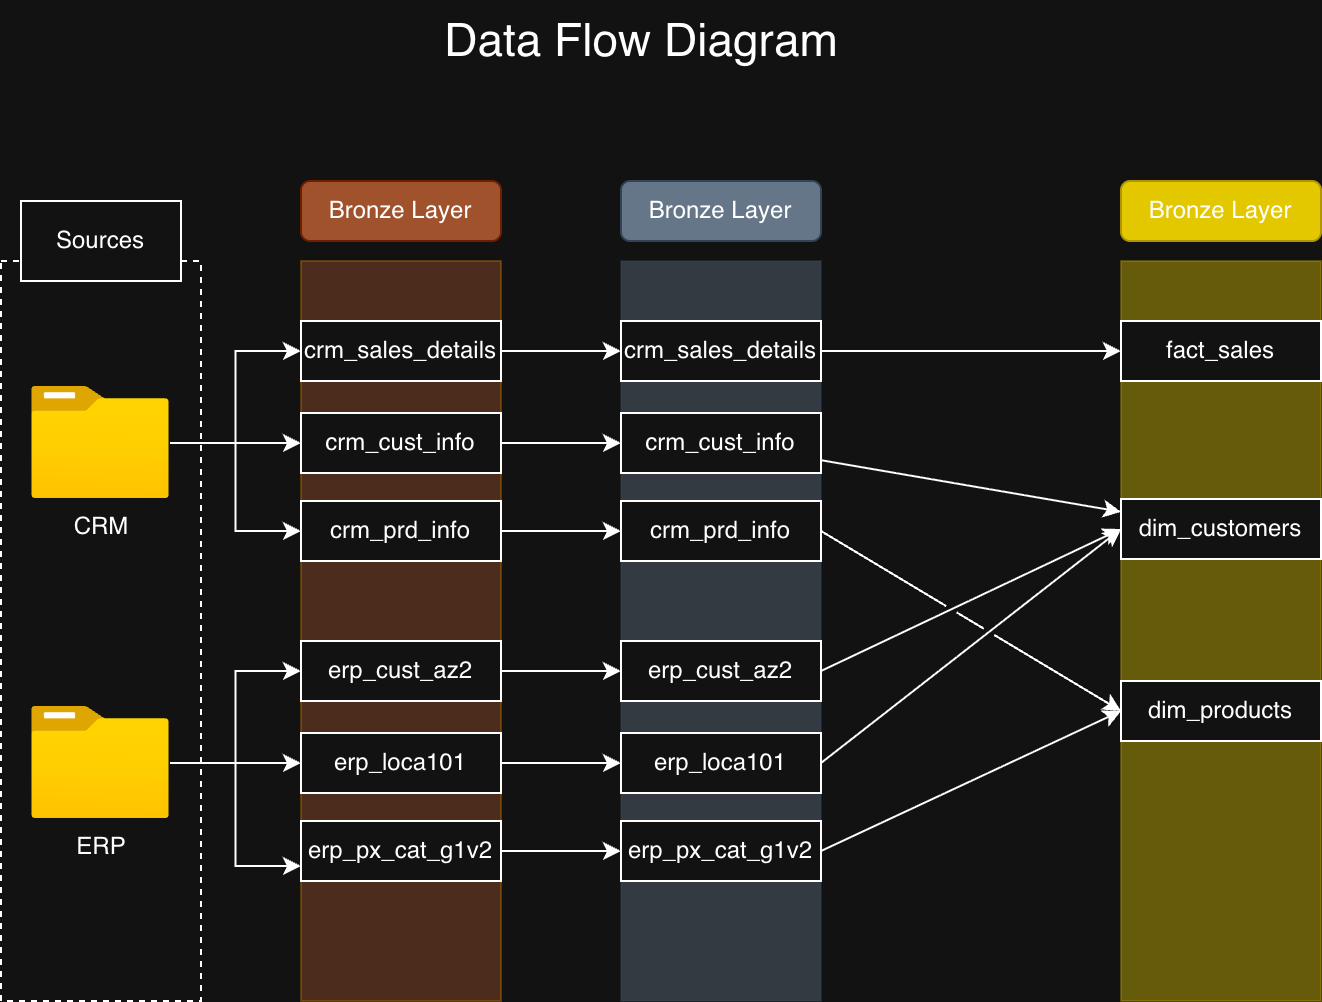

The diagram above was exported from draw.io. Its source (the exported page's mxGraphModel, read from the mxfile embedded in the PNG):
<mxGraphModel dx="976" dy="723" grid="1" gridSize="10" guides="1" tooltips="1" connect="1" arrows="1" fold="1" page="1" pageScale="1" pageWidth="850" pageHeight="1100" math="0" shadow="0">
  <root>
    <mxCell id="0" />
    <mxCell id="1" parent="0" />
    <mxCell id="do0N0VxG0-UGNIZHP81k-2" value="" style="rounded=0;whiteSpace=wrap;html=1;dashed=1;" parent="1" vertex="1">
      <mxGeometry x="40" y="160" width="100" height="370" as="geometry" />
    </mxCell>
    <mxCell id="do0N0VxG0-UGNIZHP81k-3" value="Sources" style="rounded=0;whiteSpace=wrap;html=1;" parent="1" vertex="1">
      <mxGeometry x="50" y="130" width="80" height="40" as="geometry" />
    </mxCell>
    <mxCell id="do0N0VxG0-UGNIZHP81k-23" style="edgeStyle=orthogonalEdgeStyle;rounded=0;orthogonalLoop=1;jettySize=auto;html=1;" parent="1" source="do0N0VxG0-UGNIZHP81k-4" target="do0N0VxG0-UGNIZHP81k-13" edge="1">
      <mxGeometry relative="1" as="geometry" />
    </mxCell>
    <mxCell id="do0N0VxG0-UGNIZHP81k-24" style="edgeStyle=orthogonalEdgeStyle;rounded=0;orthogonalLoop=1;jettySize=auto;html=1;entryX=0;entryY=0.5;entryDx=0;entryDy=0;" parent="1" source="do0N0VxG0-UGNIZHP81k-4" target="do0N0VxG0-UGNIZHP81k-14" edge="1">
      <mxGeometry relative="1" as="geometry" />
    </mxCell>
    <mxCell id="do0N0VxG0-UGNIZHP81k-34" style="edgeStyle=orthogonalEdgeStyle;rounded=0;orthogonalLoop=1;jettySize=auto;html=1;entryX=0;entryY=0.5;entryDx=0;entryDy=0;" parent="1" source="do0N0VxG0-UGNIZHP81k-4" target="do0N0VxG0-UGNIZHP81k-10" edge="1">
      <mxGeometry relative="1" as="geometry" />
    </mxCell>
    <mxCell id="do0N0VxG0-UGNIZHP81k-4" value="CRM" style="image;aspect=fixed;html=1;points=[];align=center;fontSize=12;image=img/lib/azure2/general/Folder_Blank.svg;" parent="1" vertex="1">
      <mxGeometry x="55.5" y="223" width="69" height="56.00000000000001" as="geometry" />
    </mxCell>
    <mxCell id="do0N0VxG0-UGNIZHP81k-35" style="edgeStyle=orthogonalEdgeStyle;rounded=0;orthogonalLoop=1;jettySize=auto;html=1;entryX=0;entryY=0.5;entryDx=0;entryDy=0;" parent="1" source="do0N0VxG0-UGNIZHP81k-5" target="do0N0VxG0-UGNIZHP81k-20" edge="1">
      <mxGeometry relative="1" as="geometry" />
    </mxCell>
    <mxCell id="do0N0VxG0-UGNIZHP81k-36" style="edgeStyle=orthogonalEdgeStyle;rounded=0;orthogonalLoop=1;jettySize=auto;html=1;entryX=0;entryY=0.5;entryDx=0;entryDy=0;" parent="1" source="do0N0VxG0-UGNIZHP81k-5" target="do0N0VxG0-UGNIZHP81k-19" edge="1">
      <mxGeometry relative="1" as="geometry" />
    </mxCell>
    <mxCell id="do0N0VxG0-UGNIZHP81k-37" style="edgeStyle=orthogonalEdgeStyle;rounded=0;orthogonalLoop=1;jettySize=auto;html=1;entryX=0;entryY=0.75;entryDx=0;entryDy=0;" parent="1" source="do0N0VxG0-UGNIZHP81k-5" target="do0N0VxG0-UGNIZHP81k-21" edge="1">
      <mxGeometry relative="1" as="geometry" />
    </mxCell>
    <mxCell id="do0N0VxG0-UGNIZHP81k-5" value="ERP" style="image;aspect=fixed;html=1;points=[];align=center;fontSize=12;image=img/lib/azure2/general/Folder_Blank.svg;" parent="1" vertex="1">
      <mxGeometry x="55.5" y="383" width="69" height="56.00000000000001" as="geometry" />
    </mxCell>
    <mxCell id="do0N0VxG0-UGNIZHP81k-7" value="" style="rounded=0;whiteSpace=wrap;html=1;gradientDirection=south;fillColor=light-dark(#f0a30a, #a0522d);fontColor=#000000;strokeColor=#BD7000;gradientColor=none;opacity=40;" parent="1" vertex="1">
      <mxGeometry x="190" y="160" width="100" height="370" as="geometry" />
    </mxCell>
    <mxCell id="do0N0VxG0-UGNIZHP81k-9" value="&lt;font style=&quot;color: rgb(255, 255, 255);&quot;&gt;Bronze Layer&lt;/font&gt;" style="rounded=1;whiteSpace=wrap;html=1;fillColor=#a0522d;fontColor=#ffffff;strokeColor=#6D1F00;" parent="1" vertex="1">
      <mxGeometry x="190" y="120" width="100" height="30" as="geometry" />
    </mxCell>
    <mxCell id="do0N0VxG0-UGNIZHP81k-47" style="edgeStyle=orthogonalEdgeStyle;rounded=0;orthogonalLoop=1;jettySize=auto;html=1;" parent="1" source="do0N0VxG0-UGNIZHP81k-10" target="do0N0VxG0-UGNIZHP81k-41" edge="1">
      <mxGeometry relative="1" as="geometry" />
    </mxCell>
    <mxCell id="do0N0VxG0-UGNIZHP81k-10" value="crm_sales_details" style="rounded=0;whiteSpace=wrap;html=1;" parent="1" vertex="1">
      <mxGeometry x="190" y="190" width="100" height="30" as="geometry" />
    </mxCell>
    <mxCell id="do0N0VxG0-UGNIZHP81k-48" style="edgeStyle=orthogonalEdgeStyle;rounded=0;orthogonalLoop=1;jettySize=auto;html=1;entryX=0;entryY=0.5;entryDx=0;entryDy=0;" parent="1" source="do0N0VxG0-UGNIZHP81k-13" target="do0N0VxG0-UGNIZHP81k-42" edge="1">
      <mxGeometry relative="1" as="geometry" />
    </mxCell>
    <mxCell id="do0N0VxG0-UGNIZHP81k-13" value="crm_cust_info" style="rounded=0;whiteSpace=wrap;html=1;" parent="1" vertex="1">
      <mxGeometry x="190" y="236" width="100" height="30" as="geometry" />
    </mxCell>
    <mxCell id="do0N0VxG0-UGNIZHP81k-49" style="edgeStyle=orthogonalEdgeStyle;rounded=0;orthogonalLoop=1;jettySize=auto;html=1;entryX=0;entryY=0.5;entryDx=0;entryDy=0;" parent="1" source="do0N0VxG0-UGNIZHP81k-14" target="do0N0VxG0-UGNIZHP81k-43" edge="1">
      <mxGeometry relative="1" as="geometry" />
    </mxCell>
    <mxCell id="do0N0VxG0-UGNIZHP81k-14" value="crm_prd_info" style="rounded=0;whiteSpace=wrap;html=1;" parent="1" vertex="1">
      <mxGeometry x="190" y="280" width="100" height="30" as="geometry" />
    </mxCell>
    <mxCell id="do0N0VxG0-UGNIZHP81k-50" style="edgeStyle=orthogonalEdgeStyle;rounded=0;orthogonalLoop=1;jettySize=auto;html=1;entryX=0;entryY=0.5;entryDx=0;entryDy=0;" parent="1" source="do0N0VxG0-UGNIZHP81k-19" target="do0N0VxG0-UGNIZHP81k-44" edge="1">
      <mxGeometry relative="1" as="geometry" />
    </mxCell>
    <mxCell id="do0N0VxG0-UGNIZHP81k-19" value="erp_cust_az2" style="rounded=0;whiteSpace=wrap;html=1;" parent="1" vertex="1">
      <mxGeometry x="190" y="350" width="100" height="30" as="geometry" />
    </mxCell>
    <mxCell id="do0N0VxG0-UGNIZHP81k-51" style="edgeStyle=orthogonalEdgeStyle;rounded=0;orthogonalLoop=1;jettySize=auto;html=1;entryX=0;entryY=0.5;entryDx=0;entryDy=0;" parent="1" source="do0N0VxG0-UGNIZHP81k-20" target="do0N0VxG0-UGNIZHP81k-45" edge="1">
      <mxGeometry relative="1" as="geometry" />
    </mxCell>
    <mxCell id="do0N0VxG0-UGNIZHP81k-20" value="erp_loca101" style="rounded=0;whiteSpace=wrap;html=1;" parent="1" vertex="1">
      <mxGeometry x="190" y="396" width="100" height="30" as="geometry" />
    </mxCell>
    <mxCell id="do0N0VxG0-UGNIZHP81k-52" style="edgeStyle=orthogonalEdgeStyle;rounded=0;orthogonalLoop=1;jettySize=auto;html=1;" parent="1" source="do0N0VxG0-UGNIZHP81k-21" target="do0N0VxG0-UGNIZHP81k-46" edge="1">
      <mxGeometry relative="1" as="geometry" />
    </mxCell>
    <mxCell id="do0N0VxG0-UGNIZHP81k-21" value="erp_px_cat_g1v2" style="rounded=0;whiteSpace=wrap;html=1;" parent="1" vertex="1">
      <mxGeometry x="190" y="440" width="100" height="30" as="geometry" />
    </mxCell>
    <mxCell id="do0N0VxG0-UGNIZHP81k-38" value="&lt;font style=&quot;font-size: 23px;&quot;&gt;Data Flow Diagram&lt;/font&gt;" style="text;html=1;align=center;verticalAlign=middle;resizable=0;points=[];autosize=1;strokeColor=none;fillColor=none;" parent="1" vertex="1">
      <mxGeometry x="250" y="30" width="220" height="40" as="geometry" />
    </mxCell>
    <mxCell id="do0N0VxG0-UGNIZHP81k-39" value="" style="rounded=0;whiteSpace=wrap;html=1;gradientDirection=south;fillColor=#647687;fontColor=#ffffff;strokeColor=#314354;opacity=40;" parent="1" vertex="1">
      <mxGeometry x="350" y="160" width="100" height="370" as="geometry" />
    </mxCell>
    <mxCell id="do0N0VxG0-UGNIZHP81k-40" value="&lt;font style=&quot;color: rgb(255, 255, 255);&quot;&gt;Bronze Layer&lt;/font&gt;" style="rounded=1;whiteSpace=wrap;html=1;fillColor=#647687;fontColor=#ffffff;strokeColor=#314354;" parent="1" vertex="1">
      <mxGeometry x="350" y="120" width="100" height="30" as="geometry" />
    </mxCell>
    <mxCell id="do0N0VxG0-UGNIZHP81k-41" value="crm_sales_details" style="rounded=0;whiteSpace=wrap;html=1;" parent="1" vertex="1">
      <mxGeometry x="350" y="190" width="100" height="30" as="geometry" />
    </mxCell>
    <mxCell id="do0N0VxG0-UGNIZHP81k-42" value="crm_cust_info" style="rounded=0;whiteSpace=wrap;html=1;" parent="1" vertex="1">
      <mxGeometry x="350" y="236" width="100" height="30" as="geometry" />
    </mxCell>
    <mxCell id="do0N0VxG0-UGNIZHP81k-43" value="crm_prd_info" style="rounded=0;whiteSpace=wrap;html=1;" parent="1" vertex="1">
      <mxGeometry x="350" y="280" width="100" height="30" as="geometry" />
    </mxCell>
    <mxCell id="do0N0VxG0-UGNIZHP81k-44" value="erp_cust_az2" style="rounded=0;whiteSpace=wrap;html=1;" parent="1" vertex="1">
      <mxGeometry x="350" y="350" width="100" height="30" as="geometry" />
    </mxCell>
    <mxCell id="do0N0VxG0-UGNIZHP81k-45" value="erp_loca101" style="rounded=0;whiteSpace=wrap;html=1;" parent="1" vertex="1">
      <mxGeometry x="350" y="396" width="100" height="30" as="geometry" />
    </mxCell>
    <mxCell id="do0N0VxG0-UGNIZHP81k-46" value="erp_px_cat_g1v2" style="rounded=0;whiteSpace=wrap;html=1;" parent="1" vertex="1">
      <mxGeometry x="350" y="440" width="100" height="30" as="geometry" />
    </mxCell>
    <mxCell id="-G1ly7GLRJo3-tsIoSzj-1" value="" style="rounded=0;whiteSpace=wrap;html=1;gradientDirection=south;fillColor=#e3c800;fontColor=#000000;strokeColor=#B09500;opacity=40;" parent="1" vertex="1">
      <mxGeometry x="600" y="160" width="100" height="370" as="geometry" />
    </mxCell>
    <mxCell id="-G1ly7GLRJo3-tsIoSzj-2" value="&lt;font style=&quot;color: rgb(255, 255, 255);&quot;&gt;Bronze Layer&lt;/font&gt;" style="rounded=1;whiteSpace=wrap;html=1;fillColor=#e3c800;fontColor=#000000;strokeColor=#B09500;" parent="1" vertex="1">
      <mxGeometry x="600" y="120" width="100" height="30" as="geometry" />
    </mxCell>
    <mxCell id="-G1ly7GLRJo3-tsIoSzj-3" value="fact_sales" style="rounded=0;whiteSpace=wrap;html=1;" parent="1" vertex="1">
      <mxGeometry x="600" y="190" width="100" height="30" as="geometry" />
    </mxCell>
    <mxCell id="-G1ly7GLRJo3-tsIoSzj-4" value="dim_products" style="rounded=0;whiteSpace=wrap;html=1;" parent="1" vertex="1">
      <mxGeometry x="600" y="370" width="100" height="30" as="geometry" />
    </mxCell>
    <mxCell id="-G1ly7GLRJo3-tsIoSzj-5" value="dim_customers" style="rounded=0;whiteSpace=wrap;html=1;" parent="1" vertex="1">
      <mxGeometry x="600" y="279" width="100" height="30" as="geometry" />
    </mxCell>
    <mxCell id="-G1ly7GLRJo3-tsIoSzj-9" value="" style="endArrow=classic;html=1;rounded=0;entryX=0;entryY=0.5;entryDx=0;entryDy=0;jumpStyle=gap;" parent="1" source="do0N0VxG0-UGNIZHP81k-41" target="-G1ly7GLRJo3-tsIoSzj-3" edge="1">
      <mxGeometry width="50" height="50" relative="1" as="geometry">
        <mxPoint x="460" y="230" as="sourcePoint" />
        <mxPoint x="510" y="180" as="targetPoint" />
      </mxGeometry>
    </mxCell>
    <mxCell id="-G1ly7GLRJo3-tsIoSzj-10" value="" style="endArrow=classic;html=1;rounded=0;jumpStyle=gap;" parent="1" source="do0N0VxG0-UGNIZHP81k-42" target="-G1ly7GLRJo3-tsIoSzj-5" edge="1">
      <mxGeometry width="50" height="50" relative="1" as="geometry">
        <mxPoint x="450" y="290" as="sourcePoint" />
        <mxPoint x="500" y="240" as="targetPoint" />
      </mxGeometry>
    </mxCell>
    <mxCell id="-G1ly7GLRJo3-tsIoSzj-11" value="" style="endArrow=classic;html=1;rounded=0;exitX=1;exitY=0.5;exitDx=0;exitDy=0;entryX=0;entryY=0.5;entryDx=0;entryDy=0;jumpStyle=gap;" parent="1" source="do0N0VxG0-UGNIZHP81k-44" target="-G1ly7GLRJo3-tsIoSzj-5" edge="1">
      <mxGeometry width="50" height="50" relative="1" as="geometry">
        <mxPoint x="460" y="400" as="sourcePoint" />
        <mxPoint x="510" y="350" as="targetPoint" />
      </mxGeometry>
    </mxCell>
    <mxCell id="-G1ly7GLRJo3-tsIoSzj-12" value="" style="endArrow=classic;html=1;rounded=0;exitX=1;exitY=0.5;exitDx=0;exitDy=0;entryX=0;entryY=0.5;entryDx=0;entryDy=0;jumpStyle=gap;" parent="1" source="do0N0VxG0-UGNIZHP81k-45" target="-G1ly7GLRJo3-tsIoSzj-5" edge="1">
      <mxGeometry width="50" height="50" relative="1" as="geometry">
        <mxPoint x="460" y="390" as="sourcePoint" />
        <mxPoint x="510" y="340" as="targetPoint" />
      </mxGeometry>
    </mxCell>
    <mxCell id="-G1ly7GLRJo3-tsIoSzj-13" value="" style="endArrow=classic;html=1;rounded=0;exitX=1;exitY=0.5;exitDx=0;exitDy=0;entryX=0;entryY=0.5;entryDx=0;entryDy=0;jumpStyle=gap;" parent="1" source="do0N0VxG0-UGNIZHP81k-46" target="-G1ly7GLRJo3-tsIoSzj-4" edge="1">
      <mxGeometry width="50" height="50" relative="1" as="geometry">
        <mxPoint x="500" y="410" as="sourcePoint" />
        <mxPoint x="550" y="360" as="targetPoint" />
      </mxGeometry>
    </mxCell>
    <mxCell id="-G1ly7GLRJo3-tsIoSzj-14" value="" style="endArrow=classic;html=1;rounded=0;exitX=1;exitY=0.5;exitDx=0;exitDy=0;entryX=0;entryY=0.5;entryDx=0;entryDy=0;jumpStyle=gap;" parent="1" source="do0N0VxG0-UGNIZHP81k-43" target="-G1ly7GLRJo3-tsIoSzj-4" edge="1">
      <mxGeometry width="50" height="50" relative="1" as="geometry">
        <mxPoint x="460" y="310" as="sourcePoint" />
        <mxPoint x="510" y="260" as="targetPoint" />
      </mxGeometry>
    </mxCell>
  </root>
</mxGraphModel>